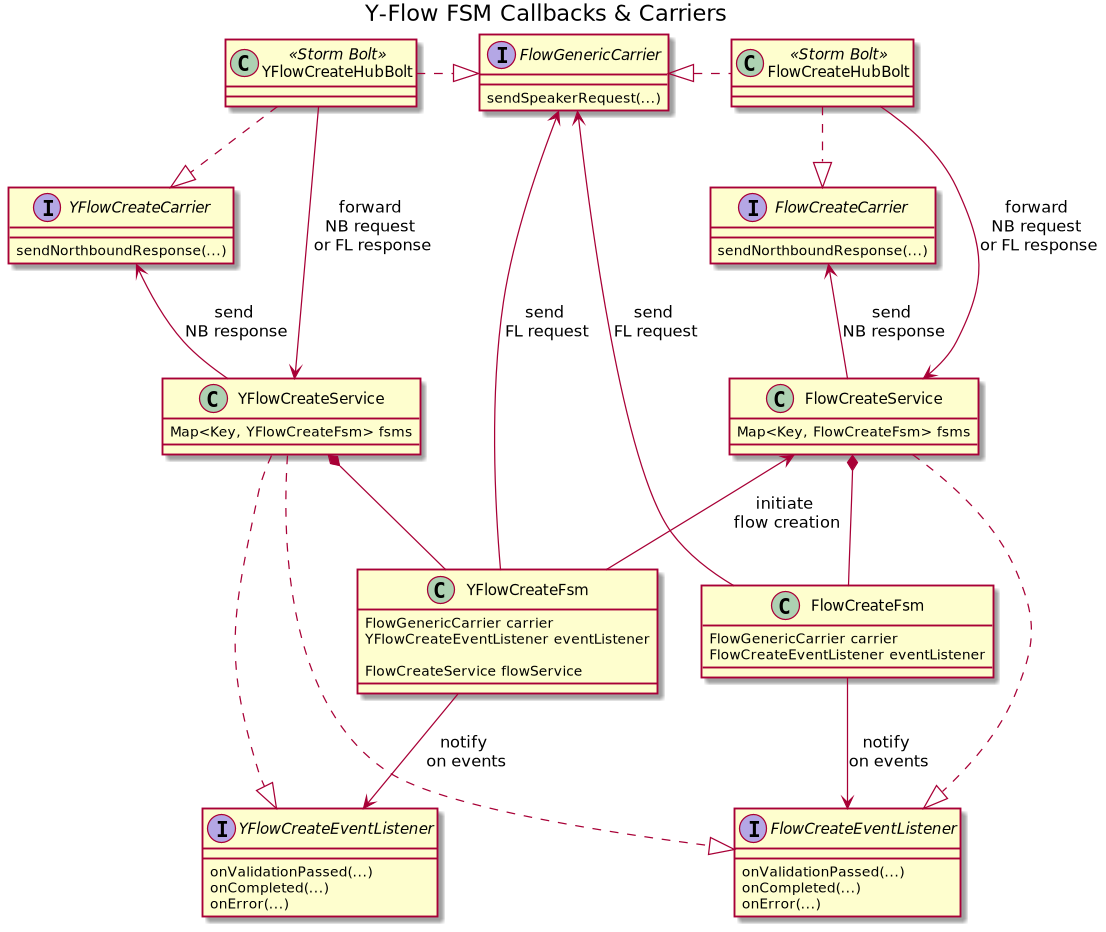

The diagram above was rendered by PlantUML. Its source (embedded in the PNG):
@startuml

title Y-Flow FSM Callbacks & Carriers

interface FlowGenericCarrier {
    sendSpeakerRequest(...)
}

class YFlowCreateHubBolt <<Storm Bolt>> {
}
class YFlowCreateService {
    Map<Key, YFlowCreateFsm> fsms
}
class YFlowCreateFsm {
    FlowGenericCarrier carrier
    YFlowCreateEventListener eventListener

    FlowCreateService flowService
}
interface YFlowCreateCarrier {
    sendNorthboundResponse(...)
}
interface YFlowCreateEventListener {
    onValidationPassed(...)
    onCompleted(...)
    onError(...)
}

class FlowCreateHubBolt <<Storm Bolt>> {
}
class FlowCreateService {
    Map<Key, FlowCreateFsm> fsms
}
class FlowCreateFsm {
    FlowGenericCarrier carrier
    FlowCreateEventListener eventListener
}
interface FlowCreateCarrier {
    sendNorthboundResponse(...)
}
interface FlowCreateEventListener {
    onValidationPassed(...)
    onCompleted(...)
    onError(...)
}


FlowGenericCarrier <-- YFlowCreateFsm : send \nFL request
FlowGenericCarrier <-- FlowCreateFsm : send \nFL request

YFlowCreateService <-up- YFlowCreateHubBolt: forward \nNB request \nor FL response
YFlowCreateService *-- YFlowCreateFsm
YFlowCreateEventListener <|.up. YFlowCreateService
YFlowCreateEventListener <-up- YFlowCreateFsm : notify \non events

FlowGenericCarrier <|.left. YFlowCreateHubBolt
YFlowCreateCarrier <|.up. YFlowCreateHubBolt
YFlowCreateCarrier <-- YFlowCreateService: send \nNB response

FlowCreateService <-up- FlowCreateHubBolt: forward \nNB request \nor FL response
FlowCreateService *-- FlowCreateFsm
FlowCreateEventListener <|.up. FlowCreateService
FlowCreateEventListener <|.up. YFlowCreateService
FlowCreateEventListener <-up- FlowCreateFsm : notify \non events
FlowCreateService <-- YFlowCreateFsm : initiate \nflow creation

FlowGenericCarrier <|.right. FlowCreateHubBolt
FlowCreateCarrier <|.up. FlowCreateHubBolt
FlowCreateCarrier <-- FlowCreateService : send \nNB response

@enduml